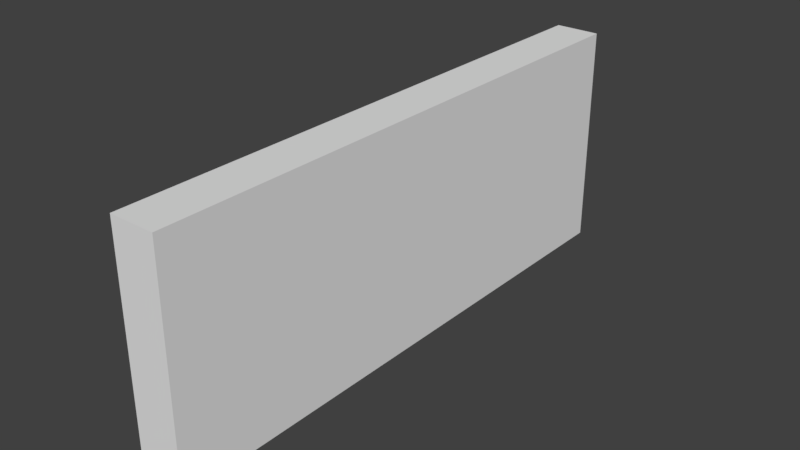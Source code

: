 # Source: tile--wall-x.blend  (saved by Blender 2.79.0; exported with 4.5.12 LTS)
import bpy
from mathutils import Matrix  # noqa: F401  (used for matrix-valued properties, if any)

bpy.ops.wm.read_factory_settings(use_empty=True)
scene = bpy.context.scene
scene.name = 'Scene'

# ---- collections
col_collection_1 = bpy.data.collections.new('Collection 1'); scene.collection.children.link(col_collection_1)

# ---- materials (node trees are filled in below, after node groups)
mat_material = bpy.data.materials.new('Material')
mat_material.alpha_threshold = 0.0
mat_material.use_transparent_shadow = False
mat_material.preview_render_type = 'FLAT'
mat_material.roughness = 0.5
mat_material.specular_intensity = 0.05
mat_material.line_color = (0.0, 0.0, 0.0, 1.0)

# ---- material node trees

# ---- world
world_world = bpy.data.worlds.new('World'); scene.world = world_world
world_world.color = (0.05088, 0.05088, 0.05088)
world_world.use_sun_shadow = False
world_world.sun_shadow_jitter_overblur = 0.0
world_world.cycles.sampling_method = 'MANUAL'

# ---- meshes
me_cube_001 = bpy.data.meshes.new('Cube.001')
me_cube_001.from_pydata([(-0.8, 10.0, -4.0), (-0.8, 10.0, 4.0), (0.8, 10.0, -4.0), (0.8, 10.0, 4.0), (-0.8, -10.0, -4.0), (-0.8, -10.0, 4.0), (0.8, -10.0, -4.0), (0.8, -10.0, 4.0)], [], [(0, 1, 3, 2), (2, 3, 7, 6), (6, 7, 5, 4), (4, 5, 1, 0), (2, 6, 4, 0), (7, 3, 1, 5)])
_uv = me_cube_001.uv_layers.new(name='UVMap')
_uv.uv.foreach_set('vector', [0.9998, 0.0002025, 0.9998, 0.3703, 0.9258, 0.3703, 0.9258, 0.0002025, 0.0002025, 0.3703, 0.0002025, 0.0002026, 0.9254, 0.0002025, 0.9254, 0.3703, 0.9998, 0.3707, 0.9998, 0.7407, 0.9258, 0.7407, 0.9258, 0.3707, 0.9254, 0.3707, 0.9254, 0.7407, 0.0002025, 0.7407, 0.0002025, 0.3707, 0.0002025, 0.7412, 0.9254, 0.7412, 0.9254, 0.8152, 0.0002025, 0.8152, 0.9254, 0.8896, 0.0002025, 0.8896, 0.0002025, 0.8156, 0.9254, 0.8156])
me_cube_001.materials.append(mat_material)
me_cube_001.use_remesh_preserve_volume = False
me_cube_001.use_remesh_preserve_attributes = False
me_cube_001.use_mirror_vertex_groups = False
me_cube_001.update()

# ---- objects
ob_cube = bpy.data.objects.new('Cube', me_cube_001)

# ---- transforms, parenting, visibility, modifiers, constraints
ob_cube.location = (0.0, 0.0, 0.0)
ob_cube.lineart.crease_threshold = 0.0

# ---- collection membership
col_collection_1.objects.link(ob_cube)

# ---- scene / render settings (as saved in the file)
scene.frame_start = 1; scene.frame_end = 250; scene.frame_set(1)
scene.render.engine = 'BLENDER_EEVEE_NEXT'
scene.render.resolution_percentage = 50
scene.render.dither_intensity = 0.0
scene.cycles.use_denoising = False
scene.cycles.samples = 128
scene.cycles.sampling_pattern = 'TABULATED_SOBOL'
scene.cycles.use_adaptive_sampling = False
scene.cycles.use_light_tree = False
scene.cycles.blur_glossy = 0.0
scene.cycles.sample_clamp_indirect = 0.0
scene.view_settings.view_transform = 'Standard'
bpy.context.view_layer.update()

# ---- added for rendering (the .blend has no active camera and no usable light): camera, sun
cam_auto = bpy.data.cameras.new('AutoCamera')
cam_auto.lens = 50.0
cam_auto.sensor_width = 36.0
cam_auto.clip_end = 1000.0
ob_auto_camera = bpy.data.objects.new('AutoCamera', cam_auto)
scene.collection.objects.link(ob_auto_camera)
ob_auto_camera.location = (19.9849, -23.9818, 15.9879)
ob_auto_camera.rotation_euler = (1.09748, -7.21219e-08, 0.694738)
scene.camera = ob_auto_camera
light_auto_sun = bpy.data.lights.new('AutoSun', 'SUN')
light_auto_sun.energy = 3.0
light_auto_sun.angle = 0.0523599
ob_auto_sun = bpy.data.objects.new('AutoSun', light_auto_sun)
scene.collection.objects.link(ob_auto_sun)
ob_auto_sun.rotation_euler = (0.872665, 0.174533, 0.523599)
bpy.context.view_layer.update()

